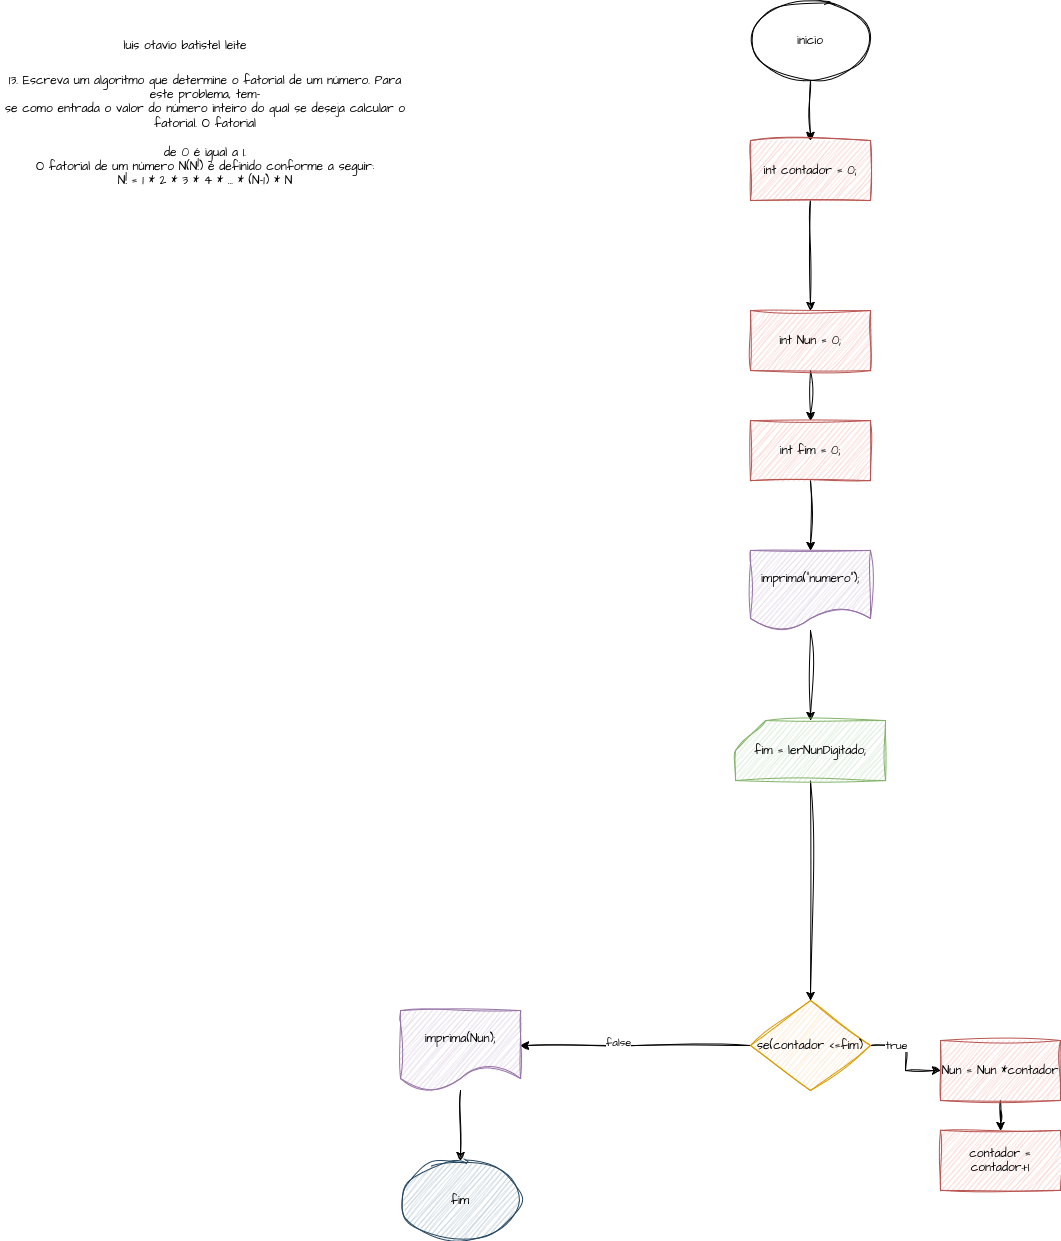

The diagram above was exported from draw.io. Its source (the exported page's mxGraphModel, read from the mxfile embedded in the PNG):
<mxGraphModel dx="1701" dy="455" grid="1" gridSize="10" guides="1" tooltips="1" connect="1" arrows="1" fold="1" page="1" pageScale="1" pageWidth="827" pageHeight="1169" math="0" shadow="0">
  <root>
    <mxCell id="0" />
    <mxCell id="1" parent="0" />
    <mxCell id="-wKL9mmYTsP2N91BsIg6-3" value="" style="edgeStyle=orthogonalEdgeStyle;rounded=0;sketch=1;hachureGap=4;jiggle=2;curveFitting=1;orthogonalLoop=1;jettySize=auto;html=1;fontFamily=Architects Daughter;fontSource=https%3A%2F%2Ffonts.googleapis.com%2Fcss%3Ffamily%3DArchitects%2BDaughter;" edge="1" parent="1" source="-wKL9mmYTsP2N91BsIg6-1" target="-wKL9mmYTsP2N91BsIg6-2">
      <mxGeometry relative="1" as="geometry" />
    </mxCell>
    <mxCell id="-wKL9mmYTsP2N91BsIg6-1" value="inicio" style="ellipse;whiteSpace=wrap;html=1;sketch=1;hachureGap=4;jiggle=2;curveFitting=1;fontFamily=Architects Daughter;fontSource=https%3A%2F%2Ffonts.googleapis.com%2Fcss%3Ffamily%3DArchitects%2BDaughter;" vertex="1" parent="1">
      <mxGeometry x="320" y="30" width="120" height="80" as="geometry" />
    </mxCell>
    <mxCell id="-wKL9mmYTsP2N91BsIg6-5" value="" style="edgeStyle=orthogonalEdgeStyle;rounded=0;sketch=1;hachureGap=4;jiggle=2;curveFitting=1;orthogonalLoop=1;jettySize=auto;html=1;fontFamily=Architects Daughter;fontSource=https%3A%2F%2Ffonts.googleapis.com%2Fcss%3Ffamily%3DArchitects%2BDaughter;" edge="1" parent="1" source="-wKL9mmYTsP2N91BsIg6-2" target="-wKL9mmYTsP2N91BsIg6-4">
      <mxGeometry relative="1" as="geometry" />
    </mxCell>
    <mxCell id="-wKL9mmYTsP2N91BsIg6-2" value="int contador = 0;" style="rounded=0;whiteSpace=wrap;html=1;fillColor=#f8cecc;strokeColor=#b85450;sketch=1;curveFitting=1;jiggle=2;hachureGap=4;fontFamily=Architects Daughter;fontSource=https%3A%2F%2Ffonts.googleapis.com%2Fcss%3Ffamily%3DArchitects%2BDaughter;" vertex="1" parent="1">
      <mxGeometry x="320" y="170" width="120" height="60" as="geometry" />
    </mxCell>
    <mxCell id="-wKL9mmYTsP2N91BsIg6-28" value="" style="edgeStyle=orthogonalEdgeStyle;rounded=0;sketch=1;hachureGap=4;jiggle=2;curveFitting=1;orthogonalLoop=1;jettySize=auto;html=1;fontFamily=Architects Daughter;fontSource=https%3A%2F%2Ffonts.googleapis.com%2Fcss%3Ffamily%3DArchitects%2BDaughter;" edge="1" parent="1" source="-wKL9mmYTsP2N91BsIg6-4" target="-wKL9mmYTsP2N91BsIg6-8">
      <mxGeometry relative="1" as="geometry" />
    </mxCell>
    <mxCell id="-wKL9mmYTsP2N91BsIg6-4" value="int Nun = 0;" style="rounded=0;whiteSpace=wrap;html=1;fillColor=#f8cecc;strokeColor=#b85450;sketch=1;curveFitting=1;jiggle=2;hachureGap=4;fontFamily=Architects Daughter;fontSource=https%3A%2F%2Ffonts.googleapis.com%2Fcss%3Ffamily%3DArchitects%2BDaughter;" vertex="1" parent="1">
      <mxGeometry x="320" y="340" width="120" height="60" as="geometry" />
    </mxCell>
    <mxCell id="-wKL9mmYTsP2N91BsIg6-11" value="" style="edgeStyle=orthogonalEdgeStyle;rounded=0;sketch=1;hachureGap=4;jiggle=2;curveFitting=1;orthogonalLoop=1;jettySize=auto;html=1;fontFamily=Architects Daughter;fontSource=https%3A%2F%2Ffonts.googleapis.com%2Fcss%3Ffamily%3DArchitects%2BDaughter;" edge="1" parent="1" source="-wKL9mmYTsP2N91BsIg6-8" target="-wKL9mmYTsP2N91BsIg6-10">
      <mxGeometry relative="1" as="geometry" />
    </mxCell>
    <mxCell id="-wKL9mmYTsP2N91BsIg6-8" value="int fim = 0;" style="rounded=0;whiteSpace=wrap;html=1;fillColor=#f8cecc;strokeColor=#b85450;sketch=1;curveFitting=1;jiggle=2;hachureGap=4;fontFamily=Architects Daughter;fontSource=https%3A%2F%2Ffonts.googleapis.com%2Fcss%3Ffamily%3DArchitects%2BDaughter;" vertex="1" parent="1">
      <mxGeometry x="320" y="450" width="120" height="60" as="geometry" />
    </mxCell>
    <mxCell id="-wKL9mmYTsP2N91BsIg6-13" value="" style="edgeStyle=orthogonalEdgeStyle;rounded=0;sketch=1;hachureGap=4;jiggle=2;curveFitting=1;orthogonalLoop=1;jettySize=auto;html=1;fontFamily=Architects Daughter;fontSource=https%3A%2F%2Ffonts.googleapis.com%2Fcss%3Ffamily%3DArchitects%2BDaughter;" edge="1" parent="1" source="-wKL9mmYTsP2N91BsIg6-10" target="-wKL9mmYTsP2N91BsIg6-12">
      <mxGeometry relative="1" as="geometry" />
    </mxCell>
    <mxCell id="-wKL9mmYTsP2N91BsIg6-10" value="imprima(&quot;numero&quot;);" style="shape=document;whiteSpace=wrap;html=1;boundedLbl=1;fillColor=#e1d5e7;strokeColor=#9673a6;sketch=1;curveFitting=1;jiggle=2;hachureGap=4;fontFamily=Architects Daughter;fontSource=https%3A%2F%2Ffonts.googleapis.com%2Fcss%3Ffamily%3DArchitects%2BDaughter;" vertex="1" parent="1">
      <mxGeometry x="320" y="580" width="120" height="80" as="geometry" />
    </mxCell>
    <mxCell id="-wKL9mmYTsP2N91BsIg6-27" style="edgeStyle=orthogonalEdgeStyle;rounded=0;sketch=1;hachureGap=4;jiggle=2;curveFitting=1;orthogonalLoop=1;jettySize=auto;html=1;entryX=0.5;entryY=0;entryDx=0;entryDy=0;fontFamily=Architects Daughter;fontSource=https%3A%2F%2Ffonts.googleapis.com%2Fcss%3Ffamily%3DArchitects%2BDaughter;" edge="1" parent="1" source="-wKL9mmYTsP2N91BsIg6-12" target="-wKL9mmYTsP2N91BsIg6-16">
      <mxGeometry relative="1" as="geometry" />
    </mxCell>
    <mxCell id="-wKL9mmYTsP2N91BsIg6-12" value="fim = lerNunDigitado;" style="shape=card;whiteSpace=wrap;html=1;sketch=1;hachureGap=4;jiggle=2;curveFitting=1;fontFamily=Architects Daughter;fontSource=https%3A%2F%2Ffonts.googleapis.com%2Fcss%3Ffamily%3DArchitects%2BDaughter;fillColor=#d5e8d4;strokeColor=#82b366;" vertex="1" parent="1">
      <mxGeometry x="305" y="750" width="150" height="60" as="geometry" />
    </mxCell>
    <mxCell id="-wKL9mmYTsP2N91BsIg6-19" value="" style="edgeStyle=orthogonalEdgeStyle;rounded=0;sketch=1;hachureGap=4;jiggle=2;curveFitting=1;orthogonalLoop=1;jettySize=auto;html=1;fontFamily=Architects Daughter;fontSource=https%3A%2F%2Ffonts.googleapis.com%2Fcss%3Ffamily%3DArchitects%2BDaughter;" edge="1" parent="1" source="-wKL9mmYTsP2N91BsIg6-16" target="-wKL9mmYTsP2N91BsIg6-18">
      <mxGeometry relative="1" as="geometry" />
    </mxCell>
    <mxCell id="-wKL9mmYTsP2N91BsIg6-20" value="true" style="edgeLabel;html=1;align=center;verticalAlign=middle;resizable=0;points=[];sketch=1;hachureGap=4;jiggle=2;curveFitting=1;fontFamily=Architects Daughter;fontSource=https%3A%2F%2Ffonts.googleapis.com%2Fcss%3Ffamily%3DArchitects%2BDaughter;" vertex="1" connectable="0" parent="-wKL9mmYTsP2N91BsIg6-19">
      <mxGeometry x="-0.4737" y="1" relative="1" as="geometry">
        <mxPoint as="offset" />
      </mxGeometry>
    </mxCell>
    <mxCell id="-wKL9mmYTsP2N91BsIg6-24" value="" style="edgeStyle=orthogonalEdgeStyle;rounded=0;sketch=1;hachureGap=4;jiggle=2;curveFitting=1;orthogonalLoop=1;jettySize=auto;html=1;fontFamily=Architects Daughter;fontSource=https%3A%2F%2Ffonts.googleapis.com%2Fcss%3Ffamily%3DArchitects%2BDaughter;" edge="1" parent="1" source="-wKL9mmYTsP2N91BsIg6-16">
      <mxGeometry relative="1" as="geometry">
        <mxPoint x="90" y="1075" as="targetPoint" />
      </mxGeometry>
    </mxCell>
    <mxCell id="-wKL9mmYTsP2N91BsIg6-25" value="false" style="edgeLabel;html=1;align=center;verticalAlign=middle;resizable=0;points=[];sketch=1;hachureGap=4;jiggle=2;curveFitting=1;fontFamily=Architects Daughter;fontSource=https%3A%2F%2Ffonts.googleapis.com%2Fcss%3Ffamily%3DArchitects%2BDaughter;" vertex="1" connectable="0" parent="-wKL9mmYTsP2N91BsIg6-24">
      <mxGeometry x="0.15" y="-4" relative="1" as="geometry">
        <mxPoint as="offset" />
      </mxGeometry>
    </mxCell>
    <mxCell id="-wKL9mmYTsP2N91BsIg6-16" value="se(contador &amp;lt;=fim)" style="rhombus;whiteSpace=wrap;html=1;fillColor=#ffe6cc;strokeColor=#d79b00;sketch=1;curveFitting=1;jiggle=2;hachureGap=4;fontFamily=Architects Daughter;fontSource=https%3A%2F%2Ffonts.googleapis.com%2Fcss%3Ffamily%3DArchitects%2BDaughter;" vertex="1" parent="1">
      <mxGeometry x="320" y="1030" width="120" height="90" as="geometry" />
    </mxCell>
    <mxCell id="-wKL9mmYTsP2N91BsIg6-22" value="" style="edgeStyle=orthogonalEdgeStyle;rounded=0;sketch=1;hachureGap=4;jiggle=2;curveFitting=1;orthogonalLoop=1;jettySize=auto;html=1;fontFamily=Architects Daughter;fontSource=https%3A%2F%2Ffonts.googleapis.com%2Fcss%3Ffamily%3DArchitects%2BDaughter;" edge="1" parent="1" source="-wKL9mmYTsP2N91BsIg6-18" target="-wKL9mmYTsP2N91BsIg6-21">
      <mxGeometry relative="1" as="geometry" />
    </mxCell>
    <mxCell id="-wKL9mmYTsP2N91BsIg6-18" value="Nun = Nun *contador" style="rounded=0;whiteSpace=wrap;html=1;fillColor=#f8cecc;strokeColor=#b85450;sketch=1;curveFitting=1;jiggle=2;hachureGap=4;fontFamily=Architects Daughter;fontSource=https%3A%2F%2Ffonts.googleapis.com%2Fcss%3Ffamily%3DArchitects%2BDaughter;" vertex="1" parent="1">
      <mxGeometry x="510" y="1070" width="120" height="60" as="geometry" />
    </mxCell>
    <mxCell id="-wKL9mmYTsP2N91BsIg6-21" value="contador = contador+1" style="rounded=0;whiteSpace=wrap;html=1;fillColor=#f8cecc;strokeColor=#b85450;sketch=1;curveFitting=1;jiggle=2;hachureGap=4;fontFamily=Architects Daughter;fontSource=https%3A%2F%2Ffonts.googleapis.com%2Fcss%3Ffamily%3DArchitects%2BDaughter;" vertex="1" parent="1">
      <mxGeometry x="510" y="1160" width="120" height="60" as="geometry" />
    </mxCell>
    <mxCell id="-wKL9mmYTsP2N91BsIg6-30" value="" style="edgeStyle=orthogonalEdgeStyle;rounded=0;sketch=1;hachureGap=4;jiggle=2;curveFitting=1;orthogonalLoop=1;jettySize=auto;html=1;fontFamily=Architects Daughter;fontSource=https%3A%2F%2Ffonts.googleapis.com%2Fcss%3Ffamily%3DArchitects%2BDaughter;" edge="1" parent="1" source="-wKL9mmYTsP2N91BsIg6-26" target="-wKL9mmYTsP2N91BsIg6-29">
      <mxGeometry relative="1" as="geometry" />
    </mxCell>
    <mxCell id="-wKL9mmYTsP2N91BsIg6-26" value="imprima(Nun);" style="shape=document;whiteSpace=wrap;html=1;boundedLbl=1;fillColor=#e1d5e7;strokeColor=#9673a6;sketch=1;curveFitting=1;jiggle=2;hachureGap=4;fontFamily=Architects Daughter;fontSource=https%3A%2F%2Ffonts.googleapis.com%2Fcss%3Ffamily%3DArchitects%2BDaughter;" vertex="1" parent="1">
      <mxGeometry x="-30" y="1040" width="120" height="80" as="geometry" />
    </mxCell>
    <mxCell id="-wKL9mmYTsP2N91BsIg6-29" value="fim" style="ellipse;whiteSpace=wrap;html=1;fillColor=#bac8d3;strokeColor=#23445d;sketch=1;curveFitting=1;jiggle=2;hachureGap=4;fontFamily=Architects Daughter;fontSource=https%3A%2F%2Ffonts.googleapis.com%2Fcss%3Ffamily%3DArchitects%2BDaughter;" vertex="1" parent="1">
      <mxGeometry x="-30" y="1190" width="120" height="80" as="geometry" />
    </mxCell>
    <mxCell id="-wKL9mmYTsP2N91BsIg6-31" value="luis otavio batistel leite " style="text;html=1;align=center;verticalAlign=middle;whiteSpace=wrap;rounded=0;fontFamily=Architects Daughter;fontSource=https%3A%2F%2Ffonts.googleapis.com%2Fcss%3Ffamily%3DArchitects%2BDaughter;" vertex="1" parent="1">
      <mxGeometry x="-310" y="60" width="130" height="30" as="geometry" />
    </mxCell>
    <mxCell id="-wKL9mmYTsP2N91BsIg6-32" value="13. Escreva um algoritmo que determine o fatorial de um número. Para este problema, tem-&lt;br&gt;se como entrada o valor do número inteiro do qual se deseja calcular o fatorial. O fatorial&lt;br&gt;&lt;br&gt;de 0 é igual a 1.&lt;br&gt;O fatorial de um número N(N!) é definido conforme a seguir:&lt;br&gt;N! = 1 * 2 * 3 * 4 * ... * (N-1) * N" style="text;html=1;align=center;verticalAlign=middle;whiteSpace=wrap;rounded=0;fontFamily=Architects Daughter;fontSource=https%3A%2F%2Ffonts.googleapis.com%2Fcss%3Ffamily%3DArchitects%2BDaughter;" vertex="1" parent="1">
      <mxGeometry x="-430" y="90" width="410" height="140" as="geometry" />
    </mxCell>
  </root>
</mxGraphModel>